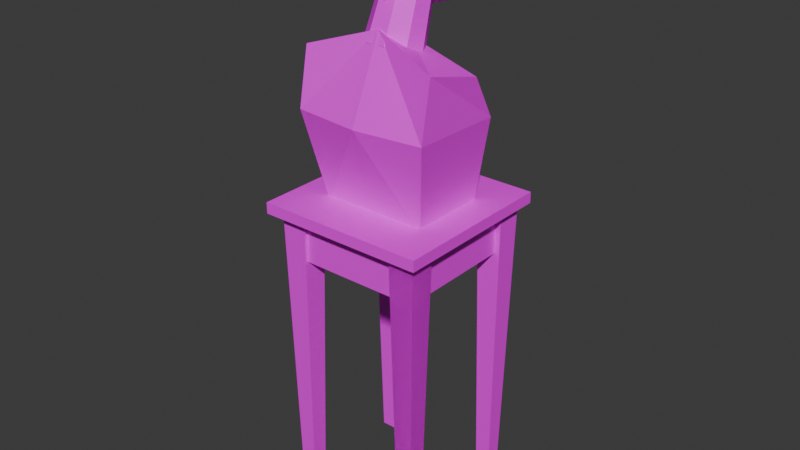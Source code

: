 # Source: estatuacripicompleta.blend  (saved by Blender 4.0.36; exported with 4.5.12 LTS)
import bpy
from mathutils import Matrix  # noqa: F401  (used for matrix-valued properties, if any)

bpy.ops.wm.read_factory_settings(use_empty=True)
scene = bpy.context.scene
scene.name = 'Scene'

# ---- collections
col_collection = bpy.data.collections.new('Collection'); scene.collection.children.link(col_collection)

# ---- images (referenced by path relative to the original .blend; pixels are not part of the script)
import os
ASSET_DIR = os.environ.get("B2B_ASSET_DIR", "")  # directory of the original .blend (textures are referenced by path, not embedded)
HERE = os.path.dirname(os.path.abspath(__file__))  # packed textures are extracted next to this script under _unpacked/

def load_image(name, relpath, width, height, colorspace="sRGB"):
    """Load a texture the original file referenced (path relative to the .blend, or extracted next to this script)."""
    p = next((c for c in (os.path.join(HERE, relpath), os.path.join(ASSET_DIR, relpath)) if relpath and os.path.exists(c)), "")
    if p:
        img = bpy.data.images.load(p, check_existing=True)
        img.name = name
    else:  # same state as the original file: an image datablock whose file is absent (Cycles renders it pink)
        img = bpy.data.images.new(name, width, height)
        img.source = "FILE"
        img.filepath = "//" + (relpath or name)
    img.colorspace_settings.name = colorspace
    return img
img_texturaestatua2_png = load_image('texturaestatua2.png', 'texturaestatua2.png', 1024, 1024, 'sRGB')
img_mesamadeira_png = load_image('mesamadeira.png', 'mesamadeira.png', 1024, 1024, 'sRGB')

# ---- materials (node trees are filled in below, after node groups)
mat_material = bpy.data.materials.new('Material')
mat_material.alpha_threshold = 0.0
mat_material.roughness = 0.5
mat_material.line_color = (0.0, 0.0, 0.0, 1.0)
mat_material_002 = bpy.data.materials.new('Material.002')

# ---- material node trees
mat_material.use_nodes = True; mat_material.node_tree.nodes.clear()
_N = mat_material.node_tree.nodes; _L = mat_material.node_tree.links
n0 = _N.new('ShaderNodeOutputMaterial'); n0.name = 'Material Output'; n0.location = (300, 300)
n1 = _N.new('ShaderNodeBsdfPrincipled'); n1.name = 'Principled BSDF'; n1.location = (26, 182)
n1.inputs[2].default_value = 0.6309
n2 = _N.new('ShaderNodeTexImage'); n2.name = 'Image Texture'; n2.location = (-379, 241)
n2.image = img_texturaestatua2_png
_L.new(n1.outputs[0], n0.inputs[0])
_L.new(n2.outputs[0], n1.inputs[0])
n0.is_active_output = True
mat_material_002.use_nodes = True; mat_material_002.node_tree.nodes.clear()
_N = mat_material_002.node_tree.nodes; _L = mat_material_002.node_tree.links
n0 = _N.new('ShaderNodeBsdfPrincipled'); n0.name = 'Principled BSDF'; n0.location = (10, 300)
n1 = _N.new('ShaderNodeOutputMaterial'); n1.name = 'Material Output'; n1.location = (300, 300)
n2 = _N.new('ShaderNodeTexImage'); n2.name = 'Image Texture'; n2.location = (-395, 211)
n2.image = img_mesamadeira_png
_L.new(n0.outputs[0], n1.inputs[0])
_L.new(n2.outputs[0], n0.inputs[0])
n1.is_active_output = True

# ---- world
world_world = bpy.data.worlds.new('World'); scene.world = world_world
world_world.use_nodes = True; world_world.node_tree.nodes.clear()
_N = world_world.node_tree.nodes; _L = world_world.node_tree.links
n0 = _N.new('ShaderNodeOutputWorld'); n0.name = 'World Output'; n0.location = (300, 300)
n1 = _N.new('ShaderNodeBackground'); n1.name = 'Background'; n1.location = (10, 300)
n1.inputs[0].default_value = (0.05088, 0.05088, 0.05088, 1.0)
_L.new(n1.outputs[0], n0.inputs[0])
n0.is_active_output = True
world_world.color = (0.05088, 0.05088, 0.05088)
world_world.use_sun_shadow = False
world_world.sun_shadow_jitter_overblur = 0.0

# ---- meshes
me_cube_001 = bpy.data.meshes.new('Cube.001')
me_cube_001.from_pydata([(1.067, 0.1701, 3.144), (0.6956, 0.7261, 0.699), (0.9595, -0.8087, 3.377), (0.6956, -0.6775, 0.699), (-0.2727, -0.6775, 0.699), (-0.2727, 0.2718, 3.479), (-0.2781, -0.5106, 3.778), (-0.2727, 0.7261, 0.699), (0.9648, -1.005, 2.341), (0.9702, 0.7261, 2.307), (-0.2727, 0.8903, 2.273), (-0.2781, -1.141, 2.338), (-1.612, 0.1701, 3.144), (-1.241, 0.7261, 0.699), (-1.505, -0.8087, 3.377), (-1.241, -0.6775, 0.699), (-0.2673, -0.5106, 3.778), (-1.51, -1.005, 2.341), (-1.516, 0.7261, 2.307), (-0.2673, -1.141, 2.338), (0.1463, -0.2807, 4.366), (0.1463, -0.2807, 5.281), (-0.6828, -0.2807, 4.366), (-0.6828, -0.2807, 5.281), (0.1463, 0.7985, 4.026), (0.1463, 0.8066, 5.281), (-0.6828, 0.7985, 4.026), (-0.6828, 0.8066, 5.281), (-0.2683, -0.3885, 4.228), (0.2371, -0.3885, 4.653), (-0.2683, -0.3885, 5.418), (-0.7737, -0.3885, 4.653), (-0.7737, 0.3068, 4.228), (-0.7737, 0.211, 5.418), (-0.7737, 0.8105, 4.653), (-0.2683, 0.9063, 3.889), (-0.2683, 0.9143, 5.418), (0.2371, 0.8105, 4.653), (0.2371, 0.3068, 4.228), (0.2371, 0.211, 5.418), (-0.2683, -0.6146, 4.653), (-0.9643, 0.211, 4.653), (-0.2683, 1.037, 4.653), (0.4278, 0.211, 4.653), (-0.2683, 0.3068, 3.94), (-0.2683, 0.211, 5.568), (0.1917, -0.3346, 4.967), (-0.7283, -0.3346, 4.967), (-0.7283, 0.8604, 4.967), (0.1917, 0.8604, 4.967), (-0.2683, -0.5016, 5.036), (-0.869, 0.211, 5.036), (-0.2683, 1.027, 5.036), (0.3324, 0.211, 5.036), (0.1917, -0.3346, 4.441), (-0.7283, -0.3346, 4.441), (-0.7283, 0.8045, 4.34), (0.1917, 0.8045, 4.34), (-0.2683, -0.5016, 4.372), (-0.869, 0.2589, 4.372), (-0.2683, 0.9715, 4.271), (0.3324, 0.2589, 4.372), (-0.2683, 1.027, 5.036), (-0.7283, 0.8604, 4.967), (-0.2683, 1.037, 4.653), (-0.7737, 0.8105, 4.653), (1.03, -1.305, -5.005), (1.132, -1.407, 0.597), (0.7581, -1.305, -5.005), (0.6563, -1.407, 0.597), (1.03, -1.033, -5.005), (1.132, -0.9311, 0.597), (0.7581, -1.033, -5.005), (0.6563, -0.9311, 0.597), (1.019, -1.304, -0.1973), (1.019, -1.304, 0.8008), (-1.558, -1.304, -0.1973), (-1.558, -1.304, 0.8008), (1.019, 1.273, -0.1973), (1.019, 1.273, 0.8008), (-1.558, 1.273, -0.1973), (-1.558, 1.273, 0.8008), (1.027, -1.309, 0.5774), (-1.558, -1.304, 0.5963), (-1.558, 1.273, 0.5963), (1.019, 1.273, 0.5963), (1.28, -1.565, 0.5963), (1.28, -1.565, 0.8008), (-1.819, -1.565, 0.8008), (-1.819, 1.534, 0.8008), (1.28, 1.534, 0.8008), (-1.819, -1.565, 0.5963), (-1.819, 1.534, 0.5963), (1.28, 1.534, 0.5963), (1.03, -1.305, -5.005), (1.132, -1.407, 0.597), (0.7581, -1.305, -5.005), (0.6563, -1.407, 0.597), (1.03, -1.033, -5.005), (1.132, -0.9311, 0.597), (0.7581, -1.033, -5.005), (0.6563, -0.9311, 0.597), (1.03, 1.004, -5.005), (1.132, 0.9023, 0.597), (0.7581, 1.004, -5.005), (0.6563, 0.9023, 0.597), (1.03, 1.276, -5.005), (1.132, 1.378, 0.597), (0.7581, 1.276, -5.005), (0.6563, 1.378, 0.597), (-1.264, 1.004, -5.005), (-1.162, 0.9023, 0.597), (-1.536, 1.004, -5.005), (-1.638, 0.9023, 0.597), (-1.264, 1.276, -5.005), (-1.162, 1.378, 0.597), (-1.536, 1.276, -5.005), (-1.638, 1.378, 0.597), (-1.264, -1.273, -5.005), (-1.162, -1.375, 0.597), (-1.536, -1.273, -5.005), (-1.638, -1.375, 0.597), (-1.264, -1.001, -5.005), (-1.162, -0.8989, 0.597), (-1.536, -1.001, -5.005), (-1.638, -0.8989, 0.597), (-0.7618, -0.07777, 3.363), (-0.6894, 0.2458, 4.295), (-0.59, 0.2012, 3.262), (-0.5428, 0.4838, 4.208), (-0.2676, 0.3111, 3.222), (-0.2677, 0.5776, 4.175), (0.05443, 0.2004, 3.262), (0.007094, 0.4832, 4.209), (0.2255, -0.079, 3.363), (0.1531, 0.2447, 4.295), (0.1655, -0.3965, 3.478), (0.1019, -0.02618, 4.393), (-0.09746, -0.6034, 3.553), (-0.1225, -0.2027, 4.457), (-0.4403, -0.6029, 3.553), (-0.4151, -0.2024, 4.457), (-0.7027, -0.3954, 3.478), (-0.639, -0.02526, 4.393)], [], [(5, 6, 2, 0), (9, 0, 2, 8), (4, 7, 1, 3), (10, 5, 0, 9), (8, 2, 6, 11), (3, 8, 11, 4), (7, 10, 9, 1), (1, 9, 8, 3), (5, 12, 14, 16), (18, 17, 14, 12), (4, 15, 13, 7), (10, 18, 12, 5), (17, 19, 16, 14), (15, 4, 19, 17), (7, 13, 18, 10), (13, 15, 17, 18), (54, 29, 40, 58), (46, 21, 30, 50), (50, 30, 23, 47), (58, 40, 31, 55), (55, 31, 41, 59), (47, 23, 33, 51), (51, 33, 27, 48), (59, 41, 34, 56), (56, 34, 42, 60), (48, 27, 36, 52), (52, 36, 25, 49), (60, 42, 37, 57), (57, 37, 43, 61), (49, 25, 39, 53), (53, 39, 21, 46), (61, 43, 29, 54), (22, 32, 44, 28), (32, 26, 35, 44), (44, 35, 24, 38), (28, 44, 38, 20), (27, 33, 45, 36), (33, 23, 30, 45), (45, 30, 21, 39), (36, 45, 39, 25), (43, 53, 46, 29), (37, 49, 53, 43), (42, 52, 49, 37), (41, 51, 48, 34), (31, 47, 51, 41), (40, 50, 47, 31), (29, 46, 50, 40), (38, 61, 54, 20), (24, 57, 61, 38), (35, 60, 57, 24), (26, 56, 60, 35), (32, 59, 56, 26), (22, 55, 59, 32), (28, 58, 55, 22), (20, 54, 58, 28), (65, 63, 62, 64), (66, 67, 69, 68), (68, 69, 73, 72), (72, 73, 71, 70), (70, 71, 67, 66), (68, 72, 70, 66), (73, 69, 67, 71), (83, 82, 86, 91), (77, 81, 89, 88), (82, 85, 93, 86), (84, 83, 91, 92), (76, 80, 78, 74), (81, 77, 75, 79), (78, 85, 82, 74), (80, 84, 85, 78), (76, 83, 84, 80), (74, 82, 83, 76), (86, 87, 88, 91), (91, 88, 89, 92), (92, 89, 90, 93), (93, 90, 87, 86), (81, 79, 90, 89), (85, 84, 92, 93), (75, 77, 88, 87), (79, 75, 87, 90), (94, 95, 97, 96), (96, 97, 101, 100), (100, 101, 99, 98), (98, 99, 95, 94), (96, 100, 98, 94), (101, 97, 95, 99), (102, 103, 105, 104), (104, 105, 109, 108), (108, 109, 107, 106), (106, 107, 103, 102), (104, 108, 106, 102), (109, 105, 103, 107), (110, 111, 113, 112), (112, 113, 117, 116), (116, 117, 115, 114), (114, 115, 111, 110), (112, 116, 114, 110), (117, 113, 111, 115), (118, 119, 121, 120), (120, 121, 125, 124), (124, 125, 123, 122), (122, 123, 119, 118), (120, 124, 122, 118), (125, 121, 119, 123), (126, 127, 129, 128), (128, 129, 131, 130), (130, 131, 133, 132), (132, 133, 135, 134), (134, 135, 137, 136), (136, 137, 139, 138), (138, 139, 141, 140), (129, 127, 143, 141, 139, 137, 135, 133, 131), (140, 141, 143, 142), (142, 143, 127, 126), (126, 128, 130, 132, 134, 136, 138, 140, 142)])
me_cube_001.polygons.foreach_set('material_index', [0, 0, 0, 0, 0, 0, 0, 0, 0, 0, 0, 0, 0, 0, 0, 0, 0, 0, 0, 0, 0, 0, 0, 0, 0, 0, 0, 0, 0, 0, 0, 0, 0, 0, 0, 0, 0, 0, 0, 0, 0, 0, 0, 0, 0, 0, 0, 0, 0, 0, 0, 0, 0, 0, 0, 0, 1, 1, 1, 1, 1, 1, 1, 1, 1, 1, 1, 1, 1, 1, 1, 1, 1, 1, 1, 1, 1, 1, 1, 1, 1, 1, 1, 1, 1, 1, 1, 1, 1, 1, 1, 1, 1, 1, 1, 1, 1, 1, 1, 1, 1, 1, 1, 1, 0, 0, 0, 0, 0, 0, 0, 0, 0, 0, 0])
_uv = me_cube_001.uv_layers.new(name='UVMap')
_uv.uv.foreach_set('vector', [0.6485, 0.3237, 0.7256, 0.3193, 0.7256, 0.5222, 0.644, 0.5421, 0.01035, 0.5737, 0.08608, 0.4834, 0.2197, 0.4622, 0.2455, 0.5709, 0.6701, 0.5674, 0.6701, 0.758, 0.644, 0.7626, 0.644, 0.572, 0.149, 0.2238, 0.3017, 0.2245, 0.2764, 0.4415, 0.1625, 0.4247, 0.3224, 0.5159, 0.3232, 0.4044, 0.5227, 0.3597, 0.5227, 0.5171, 0.3658, 0.6884, 0.3224, 0.5159, 0.5227, 0.5171, 0.5218, 0.6884, 0.01035, 0.2285, 0.149, 0.2238, 0.1625, 0.4247, 0.01035, 0.3844, 0.01035, 0.75, 0.01035, 0.5737, 0.2455, 0.5709, 0.201, 0.7505, 0.6233, 0.3331, 0.6233, 0.5488, 0.5434, 0.5168, 0.5473, 0.3193, 0.7785, 0.1219, 0.5434, 0.119, 0.5692, 0.01035, 0.7028, 0.03158, 0.6701, 0.5674, 0.6962, 0.5628, 0.6962, 0.7534, 0.6701, 0.758, 0.149, 0.2238, 0.1625, 0.0246, 0.2764, 0.01035, 0.3017, 0.2245, 0.5227, 0.1665, 0.3224, 0.1677, 0.3224, 0.01035, 0.5218, 0.05505, 0.4793, 0.339, 0.3233, 0.339, 0.3224, 0.1677, 0.5227, 0.1665, 0.01035, 0.2285, 0.01035, 0.0726, 0.1625, 0.0246, 0.149, 0.2238, 0.7785, 0.2981, 0.5879, 0.2986, 0.5434, 0.119, 0.7785, 0.1219, 0.9091, 0.1663, 0.8936, 0.1697, 0.8653, 0.09248, 0.891, 0.097, 0.851, 0.3266, 0.8589, 0.334, 0.8446, 0.4008, 0.8285, 0.4008, 0.8285, 0.4008, 0.8446, 0.4008, 0.8589, 0.4676, 0.851, 0.4749, 0.891, 0.097, 0.8653, 0.09248, 0.8936, 0.01035, 0.9091, 0.02127, 0.5518, 0.5846, 0.5632, 0.5695, 0.5974, 0.6458, 0.5766, 0.6626, 0.7537, 0.4817, 0.7463, 0.4737, 0.761, 0.4067, 0.7763, 0.4074, 0.7763, 0.4074, 0.761, 0.4067, 0.7463, 0.326, 0.7537, 0.3193, 0.5766, 0.6626, 0.5974, 0.6458, 0.5715, 0.7201, 0.5574, 0.7318, 0.7308, 0.886, 0.7169, 0.8548, 0.7948, 0.8367, 0.8035, 0.8769, 0.7169, 0.8203, 0.7178, 0.7865, 0.7794, 0.7578, 0.7867, 0.7969, 0.7867, 0.7969, 0.7794, 0.7578, 0.8485, 0.7592, 0.8619, 0.7901, 0.8035, 0.8769, 0.7948, 0.8367, 0.8762, 0.8216, 0.8758, 0.8558, 0.8702, 0.2614, 0.8752, 0.2276, 0.9097, 0.2298, 0.8961, 0.2604, 0.8373, 0.01035, 0.8446, 0.01708, 0.8299, 0.09772, 0.8146, 0.09844, 0.8146, 0.09844, 0.8299, 0.09772, 0.8446, 0.1648, 0.8373, 0.1727, 0.2782, 0.5559, 0.2662, 0.5398, 0.2794, 0.4622, 0.2848, 0.4771, 0.8484, 0.5628, 0.8752, 0.6396, 0.7915, 0.661, 0.7787, 0.5628, 0.8752, 0.6396, 0.8701, 0.7106, 0.8057, 0.7371, 0.7915, 0.661, 0.7915, 0.661, 0.8057, 0.7371, 0.7402, 0.7253, 0.7169, 0.6575, 0.7787, 0.5628, 0.7915, 0.661, 0.7169, 0.6575, 0.7186, 0.5775, 0.4827, 0.7357, 0.4827, 0.8177, 0.4026, 0.8028, 0.4196, 0.7091, 0.4827, 0.8177, 0.4563, 0.881, 0.388, 0.8832, 0.4026, 0.8028, 0.4026, 0.8028, 0.388, 0.8832, 0.3248, 0.8572, 0.3224, 0.7886, 0.4196, 0.7091, 0.4026, 0.8028, 0.3224, 0.7886, 0.3512, 0.7118, 0.7992, 0.09916, 0.8146, 0.09844, 0.8373, 0.1727, 0.8299, 0.1806, 0.8752, 0.2276, 0.8653, 0.1945, 0.8916, 0.1904, 0.9097, 0.2298, 0.7948, 0.8367, 0.7867, 0.7969, 0.8619, 0.7901, 0.8762, 0.8216, 0.7917, 0.4081, 0.7763, 0.4074, 0.7537, 0.3193, 0.761, 0.3267, 0.761, 0.4896, 0.7537, 0.4817, 0.7763, 0.4074, 0.7917, 0.4081, 0.8124, 0.4008, 0.8285, 0.4008, 0.851, 0.4749, 0.8431, 0.4822, 0.8431, 0.3193, 0.851, 0.3266, 0.8285, 0.4008, 0.8124, 0.4008, 0.2923, 0.566, 0.2782, 0.5559, 0.2848, 0.4771, 0.2923, 0.486, 0.8653, 0.2953, 0.8702, 0.2614, 0.8961, 0.2604, 0.8816, 0.2764, 0.8122, 0.9172, 0.8035, 0.8769, 0.8758, 0.8558, 0.8754, 0.89, 0.7447, 0.9172, 0.7308, 0.886, 0.8035, 0.8769, 0.8122, 0.9172, 0.5587, 0.674, 0.5766, 0.6626, 0.5574, 0.7318, 0.5434, 0.7435, 0.5434, 0.5942, 0.5518, 0.5846, 0.5766, 0.6626, 0.5587, 0.674, 0.9111, 0.09871, 0.891, 0.097, 0.9091, 0.02127, 0.9189, 0.02938, 0.9189, 0.1601, 0.9091, 0.1663, 0.891, 0.097, 0.9111, 0.09871, 0.7169, 0.8548, 0.7169, 0.8203, 0.7867, 0.7969, 0.7948, 0.8367, 0.2414, 0.4475, 0.2315, 1.032e-07, 0.2778, 0.0, 0.2679, 0.4475, 0.6582, 0.4475, 0.6483, -1.376e-08, 0.6946, -1.376e-08, 0.6847, 0.4475, 0.473, 0.4475, 0.4631, -1.376e-08, 0.5094, -1.376e-08, 0.4994, 0.4475, 0.009908, 0.4475, 0.0, 1.376e-08, 0.04631, 1.995e-07, 0.03639, 0.4475, 0.463, 0.5004, 0.4365, 0.5004, 0.4365, 0.474, 0.463, 0.474, 0.4194, 0.7455, 0.3731, 0.7455, 0.3731, 0.6991, 0.4194, 0.6991, 0.2763, 0.4729, 0.02459, 0.4724, 1.251e-08, 0.4475, 0.3017, 0.4475, 0.7856, 0.7237, 0.7856, 0.4729, 0.811, 0.4475, 0.811, 0.7491, 0.02459, 0.4724, 0.0254, 0.7237, -8.993e-10, 0.7491, 1.251e-08, 0.4475, 0.2763, 0.7237, 0.2763, 0.4729, 0.3017, 0.4475, 0.3017, 0.7491, 0.7602, 0.7491, 0.7602, 1.0, 0.5094, 1.0, 0.5094, 0.7491, 0.7856, 0.4729, 0.7856, 0.7237, 0.5348, 0.7237, 0.5348, 0.4729, 0.811, 0.4478, 0.8744, 0.4475, 0.8744, 0.6988, 0.8125, 0.6987, 0.9432, 0.2509, 0.8798, 0.2509, 0.8798, 2.809e-09, 0.9432, 3.87e-11, 0.9378, 0.6983, 0.8744, 0.6983, 0.8744, 0.4475, 0.9378, 0.4475, 0.4365, 0.6983, 0.3746, 0.6991, 0.3731, 0.4475, 0.4365, 0.4475, 0.3405, 0.7491, 0.3241, 0.7491, 0.3241, 0.4475, 0.3405, 0.4475, 0.3568, 0.7491, 0.3405, 0.7491, 0.3405, 0.4475, 0.3568, 0.4475, 0.3731, 0.7491, 0.3568, 0.7491, 0.3568, 0.4475, 0.3731, 0.4475, 0.3078, 0.4475, 0.3241, 0.4475, 0.3241, 0.7491, 0.3078, 0.7491, 0.7856, 0.4729, 0.5348, 0.4729, 0.5094, 0.4475, 0.811, 0.4475, 0.0254, 0.7237, 0.2763, 0.7237, 0.3017, 0.7491, -8.993e-10, 0.7491, 0.5348, 0.7237, 0.7856, 0.7237, 0.811, 0.7491, 0.5094, 0.7491, 0.5348, 0.4729, 0.5348, 0.7237, 0.5094, 0.7491, 0.5094, 0.4475, 0.2877, 0.4475, 0.2778, 1.1e-07, 0.3241, 6.878e-09, 0.3142, 0.4475, 0.8434, 0.4475, 0.8335, 0.0, 0.8798, 0.0, 0.8699, 0.4475, 0.7971, 0.4475, 0.7872, -6.878e-09, 0.8335, -6.878e-09, 0.8236, 0.4475, 0.1488, 0.4475, 0.1389, -1.376e-08, 0.1852, 1.719e-07, 0.1753, 0.4475, 0.463, 0.5269, 0.463, 0.5534, 0.4365, 0.5534, 0.4365, 0.5269, 0.04631, 0.7954, 0.0, 0.7954, 0.0, 0.7491, 0.04631, 0.7491, 0.4267, 0.4475, 0.4167, 9.285e-08, 0.4631, -6.878e-09, 0.4531, 0.4475, 0.473, 0.8949, 0.4631, 0.4475, 0.5094, 0.4475, 0.4994, 0.8949, 0.6119, 0.4475, 0.602, 1.376e-08, 0.6483, 1.376e-08, 0.6384, 0.4475, 0.1025, 0.4475, 0.09261, -6.878e-09, 0.1389, 1.719e-07, 0.129, 0.4475, 0.463, 0.5004, 0.463, 0.5269, 0.4365, 0.5269, 0.4365, 0.5004, 0.09261, 0.7954, 0.04631, 0.7954, 0.04631, 0.7491, 0.09261, 0.7491, 0.334, 0.4475, 0.3241, 1.032e-07, 0.3704, 3.439e-09, 0.3605, 0.4475, 0.7508, 0.4475, 0.7409, 1.376e-08, 0.7872, 1.376e-08, 0.7773, 0.4475, 0.5193, 0.4475, 0.5094, 1.376e-08, 0.5557, 1.376e-08, 0.5458, 0.4475, 0.05621, 0.4475, 0.04631, 1.032e-08, 0.09261, 1.926e-07, 0.0827, 0.4475, 0.463, 0.474, 0.4365, 0.474, 0.4365, 0.4475, 0.463, 0.4475, 0.3541, 0.7954, 0.3078, 0.7954, 0.3078, 0.7491, 0.3541, 0.7491, 0.3804, 0.4475, 0.3704, 9.629e-08, 0.4167, -6.878e-09, 0.4068, 0.4475, 0.7045, 0.4475, 0.6946, 1.376e-08, 0.7409, 1.376e-08, 0.731, 0.4475, 0.5656, 0.4475, 0.5557, 1.376e-08, 0.602, 1.376e-08, 0.5921, 0.4475, 0.1951, 0.4475, 0.1852, -3.439e-09, 0.2315, 1.788e-07, 0.2216, 0.4475, 0.463, 0.5534, 0.463, 0.5799, 0.4365, 0.5799, 0.4365, 0.5534, 0.4194, 0.7918, 0.3731, 0.7918, 0.3731, 0.7455, 0.4194, 0.7455, 0.651, 0.8969, 0.6576, 0.7879, 0.6962, 0.7834, 0.6962, 0.8915, 0.8959, 0.6719, 0.9034, 0.564, 0.9471, 0.5628, 0.9471, 0.6705, 0.9873, 0.4345, 0.8797, 0.4376, 0.8797, 0.3939, 0.9873, 0.3833, 0.9873, 0.3833, 0.8797, 0.3939, 0.8804, 0.3551, 0.9882, 0.3378, 0.9882, 0.3378, 0.8804, 0.3551, 0.8817, 0.3393, 0.9896, 0.3193, 0.5726, 0.7642, 0.5944, 0.7744, 0.5695, 0.8106, 0.5434, 0.8066, 0.5434, 0.8066, 0.5695, 0.8106, 0.5695, 0.8578, 0.5435, 0.8618, 0.2495, 0.8914, 0.2105, 0.9044, 0.1762, 0.8855, 0.1627, 0.8438, 0.1762, 0.7986, 0.2105, 0.7712, 0.2495, 0.7743, 0.275, 0.8065, 0.275, 0.8528, 0.5435, 0.8618, 0.5695, 0.8578, 0.5945, 0.8938, 0.5728, 0.9041, 0.6327, 0.9001, 0.642, 0.7907, 0.6576, 0.7879, 0.651, 0.8969, 0.0859, 0.9273, 0.04019, 0.9121, 0.01035, 0.8668, 0.01035, 0.8126, 0.04019, 0.7749, 0.0859, 0.7712, 0.1261, 0.8033, 0.142, 0.8563, 0.1261, 0.9052])
me_cube_001.materials.append(mat_material)
me_cube_001.materials.append(mat_material_002)
me_cube_001.use_mirror_y = True
me_cube_001.update()

# ---- objects
ob_estatua = bpy.data.objects.new('Estatua', me_cube_001)

# ---- transforms, parenting, visibility, modifiers, constraints
ob_estatua.location = (0.0, 0.0, 0.0)
ob_estatua.use_mesh_mirror_y = True

# ---- collection membership
col_collection.objects.link(ob_estatua)

# ---- scene / render settings (as saved in the file)
scene.frame_start = 1; scene.frame_end = 250; scene.frame_set(7)
scene.render.engine = 'CYCLES'
scene.cycles.sampling_pattern = 'TABULATED_SOBOL'
bpy.context.view_layer.update()

# ---- added for rendering (the .blend has no active camera and no usable light): camera, sun
cam_auto = bpy.data.cameras.new('AutoCamera')
cam_auto.lens = 50.0
cam_auto.sensor_width = 36.0
cam_auto.clip_end = 1000.0
ob_auto_camera = bpy.data.objects.new('AutoCamera', cam_auto)
scene.collection.objects.link(ob_auto_camera)
ob_auto_camera.location = (10.3203, -12.7231, 8.75333)
ob_auto_camera.rotation_euler = (1.09748, -7.21219e-08, 0.694738)
scene.camera = ob_auto_camera
light_auto_sun = bpy.data.lights.new('AutoSun', 'SUN')
light_auto_sun.energy = 3.0
light_auto_sun.angle = 0.0523599
ob_auto_sun = bpy.data.objects.new('AutoSun', light_auto_sun)
scene.collection.objects.link(ob_auto_sun)
ob_auto_sun.rotation_euler = (0.872665, 0.174533, 0.523599)
bpy.context.view_layer.update()
